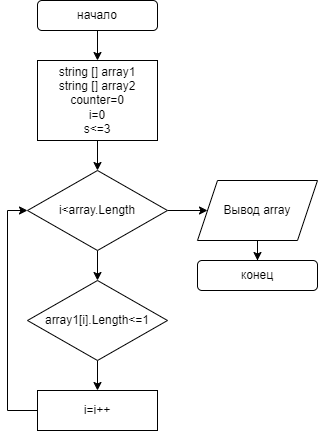

The diagram above was exported from draw.io. Its source (the exported page's mxGraphModel, read from the mxfile embedded in the PNG):
<mxGraphModel dx="1386" dy="777" grid="1" gridSize="10" guides="1" tooltips="1" connect="1" arrows="1" fold="1" page="1" pageScale="1" pageWidth="827" pageHeight="1169" math="0" shadow="0">
  <root>
    <mxCell id="0" />
    <mxCell id="1" parent="0" />
    <mxCell id="57O0GmrtcGNAyukeShAo-7" value="" style="edgeStyle=orthogonalEdgeStyle;rounded=0;orthogonalLoop=1;jettySize=auto;html=1;" edge="1" parent="1" source="57O0GmrtcGNAyukeShAo-1" target="57O0GmrtcGNAyukeShAo-4">
      <mxGeometry relative="1" as="geometry" />
    </mxCell>
    <mxCell id="57O0GmrtcGNAyukeShAo-1" value="начало" style="rounded=1;whiteSpace=wrap;html=1;" vertex="1" parent="1">
      <mxGeometry x="330" y="40" width="120" height="30" as="geometry" />
    </mxCell>
    <mxCell id="57O0GmrtcGNAyukeShAo-10" value="" style="edgeStyle=orthogonalEdgeStyle;rounded=0;orthogonalLoop=1;jettySize=auto;html=1;" edge="1" parent="1" source="57O0GmrtcGNAyukeShAo-4" target="57O0GmrtcGNAyukeShAo-8">
      <mxGeometry relative="1" as="geometry" />
    </mxCell>
    <mxCell id="57O0GmrtcGNAyukeShAo-4" value="string [] array1&lt;br&gt;string [] array2&lt;br&gt;counter=0&lt;br style=&quot;border-color: var(--border-color);&quot;&gt;i=0&lt;br style=&quot;border-color: var(--border-color);&quot;&gt;s&amp;lt;=3" style="rounded=0;whiteSpace=wrap;html=1;" vertex="1" parent="1">
      <mxGeometry x="330" y="100" width="120" height="80" as="geometry" />
    </mxCell>
    <mxCell id="57O0GmrtcGNAyukeShAo-12" style="edgeStyle=orthogonalEdgeStyle;rounded=0;orthogonalLoop=1;jettySize=auto;html=1;entryX=0.5;entryY=0;entryDx=0;entryDy=0;" edge="1" parent="1" source="57O0GmrtcGNAyukeShAo-8" target="57O0GmrtcGNAyukeShAo-11">
      <mxGeometry relative="1" as="geometry" />
    </mxCell>
    <mxCell id="57O0GmrtcGNAyukeShAo-18" style="edgeStyle=orthogonalEdgeStyle;rounded=0;orthogonalLoop=1;jettySize=auto;html=1;" edge="1" parent="1" source="57O0GmrtcGNAyukeShAo-8" target="57O0GmrtcGNAyukeShAo-17">
      <mxGeometry relative="1" as="geometry" />
    </mxCell>
    <mxCell id="57O0GmrtcGNAyukeShAo-8" value="i&amp;lt;array.Length" style="rhombus;whiteSpace=wrap;html=1;" vertex="1" parent="1">
      <mxGeometry x="320" y="210" width="140" height="80" as="geometry" />
    </mxCell>
    <mxCell id="57O0GmrtcGNAyukeShAo-14" value="" style="edgeStyle=orthogonalEdgeStyle;rounded=0;orthogonalLoop=1;jettySize=auto;html=1;" edge="1" parent="1" source="57O0GmrtcGNAyukeShAo-11" target="57O0GmrtcGNAyukeShAo-13">
      <mxGeometry relative="1" as="geometry" />
    </mxCell>
    <mxCell id="57O0GmrtcGNAyukeShAo-11" value="array1[i].Length&amp;lt;=1" style="rhombus;whiteSpace=wrap;html=1;" vertex="1" parent="1">
      <mxGeometry x="320" y="320" width="140" height="80" as="geometry" />
    </mxCell>
    <mxCell id="57O0GmrtcGNAyukeShAo-15" style="edgeStyle=orthogonalEdgeStyle;rounded=0;orthogonalLoop=1;jettySize=auto;html=1;entryX=0;entryY=0.5;entryDx=0;entryDy=0;" edge="1" parent="1" source="57O0GmrtcGNAyukeShAo-13" target="57O0GmrtcGNAyukeShAo-8">
      <mxGeometry relative="1" as="geometry">
        <mxPoint x="260" y="310" as="targetPoint" />
        <Array as="points">
          <mxPoint x="300" y="450" />
          <mxPoint x="300" y="250" />
        </Array>
      </mxGeometry>
    </mxCell>
    <mxCell id="57O0GmrtcGNAyukeShAo-13" value="i=i++" style="rounded=0;whiteSpace=wrap;html=1;" vertex="1" parent="1">
      <mxGeometry x="330" y="430" width="120" height="40" as="geometry" />
    </mxCell>
    <mxCell id="57O0GmrtcGNAyukeShAo-22" style="edgeStyle=orthogonalEdgeStyle;rounded=0;orthogonalLoop=1;jettySize=auto;html=1;entryX=0.5;entryY=0;entryDx=0;entryDy=0;" edge="1" parent="1" source="57O0GmrtcGNAyukeShAo-17" target="57O0GmrtcGNAyukeShAo-19">
      <mxGeometry relative="1" as="geometry" />
    </mxCell>
    <mxCell id="57O0GmrtcGNAyukeShAo-17" value="Вывод array" style="shape=parallelogram;perimeter=parallelogramPerimeter;whiteSpace=wrap;html=1;fixedSize=1;" vertex="1" parent="1">
      <mxGeometry x="490" y="220" width="120" height="60" as="geometry" />
    </mxCell>
    <mxCell id="57O0GmrtcGNAyukeShAo-19" value="конец" style="rounded=1;whiteSpace=wrap;html=1;" vertex="1" parent="1">
      <mxGeometry x="490" y="300" width="120" height="30" as="geometry" />
    </mxCell>
  </root>
</mxGraphModel>